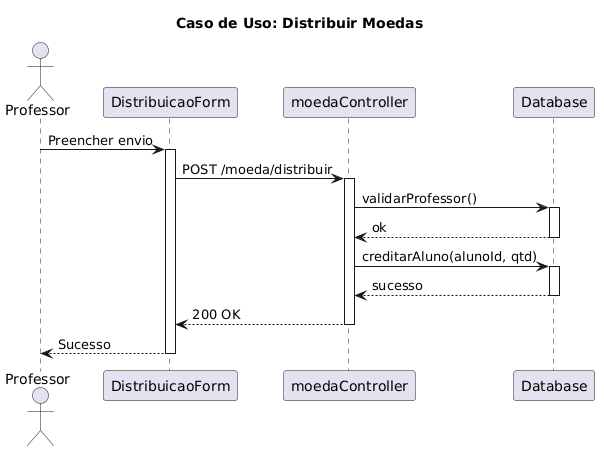

The diagram above was rendered by PlantUML. Its source (embedded in the PNG):
@startuml
title Caso de Uso: Distribuir Moedas
actor Professor as P
participant "DistribuicaoForm" as UI
participant "moedaController" as MC
participant "Database" as DB

P -> UI: Preencher envio
activate UI
UI -> MC: POST /moeda/distribuir
activate MC
MC -> DB: validarProfessor()
activate DB
DB --> MC: ok
deactivate DB
MC -> DB: creditarAluno(alunoId, qtd)
activate DB
DB --> MC: sucesso
deactivate DB
MC --> UI: 200 OK
deactivate MC
UI --> P: Sucesso
deactivate UI
@enduml